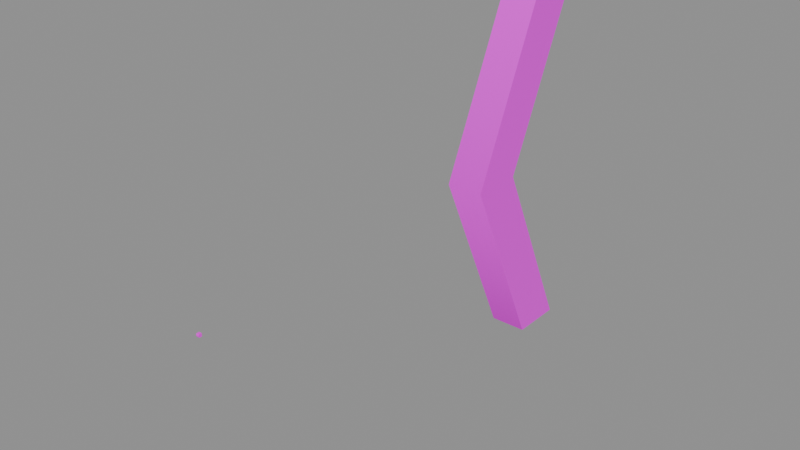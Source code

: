 # Source: SET_CLASS_S.blend  (saved by Blender 5.1.30; exported with 4.5.12 LTS)
import bpy
from mathutils import Matrix  # noqa: F401  (used for matrix-valued properties, if any)

bpy.ops.wm.read_factory_settings(use_empty=True)
scene = bpy.context.scene
scene.name = 'Scene'

# ---- images (referenced by path relative to the original .blend; pixels are not part of the script)
import os
ASSET_DIR = os.environ.get("B2B_ASSET_DIR", "")  # directory of the original .blend (textures are referenced by path, not embedded)
HERE = os.path.dirname(os.path.abspath(__file__))  # packed textures are extracted next to this script under _unpacked/

def load_image(name, relpath, width, height, colorspace="sRGB"):
    """Load a texture the original file referenced (path relative to the .blend, or extracted next to this script)."""
    p = next((c for c in (os.path.join(HERE, relpath), os.path.join(ASSET_DIR, relpath)) if relpath and os.path.exists(c)), "")
    if p:
        img = bpy.data.images.load(p, check_existing=True)
        img.name = name
    else:  # same state as the original file: an image datablock whose file is absent (Cycles renders it pink)
        img = bpy.data.images.new(name, width, height)
        img.source = "FILE"
        img.filepath = "//" + (relpath or name)
    img.colorspace_settings.name = colorspace
    return img
img_buildinghologramsclass_dds = load_image('BUILDINGHOLOGRAMSCLASS.DDS', 'BUILDINGHOLOGRAMSCLASS__6cbdafa7.png', 1024, 1024, 'sRGB')

# ---- materials (node trees are filled in below, after node groups)
mat_buildingclassletterholo_mat = bpy.data.materials.new('BuildingClassLetterHolo_Mat')
mat_buildingclassletterholo_mat.use_transparent_shadow = False
mat_buildingclassholo_mat = bpy.data.materials.new('BuildingClassHolo_Mat')
mat_buildingclassholo_mat.use_transparent_shadow = False

# ---- material node trees
mat_buildingclassletterholo_mat.use_nodes = True; mat_buildingclassletterholo_mat.node_tree.nodes.clear()
_N = mat_buildingclassletterholo_mat.node_tree.nodes; _L = mat_buildingclassletterholo_mat.node_tree.links
n0 = _N.new('ShaderNodeOutputMaterial'); n0.name = 'Material Output'; n0.location = (500, 0)
n1 = _N.new('ShaderNodeBsdfPrincipled'); n1.name = 'Principled BSDF'; n1.location = (200, 150)
n1.inputs[2].default_value = 1.0
n2 = _N.new('ShaderNodeTexImage'); n2.name = 'Texture Image - Diffuse'; n2.location = (-600, 300)
n2.label = 'Texture Image - Diffuse'
n2.image = img_buildinghologramsclass_dds
_L.new(n2.outputs[0], n1.inputs[0])
_L.new(n1.outputs[0], n0.inputs[0])
n0.is_active_output = True
mat_buildingclassholo_mat.use_nodes = True; mat_buildingclassholo_mat.node_tree.nodes.clear()
_N = mat_buildingclassholo_mat.node_tree.nodes; _L = mat_buildingclassholo_mat.node_tree.links
n0 = _N.new('ShaderNodeOutputMaterial'); n0.name = 'Material Output'; n0.location = (500, 0)
n1 = _N.new('ShaderNodeBsdfPrincipled'); n1.name = 'Principled BSDF'; n1.location = (200, 150)
n1.inputs[2].default_value = 1.0
n2 = _N.new('ShaderNodeTexImage'); n2.name = 'Texture Image - Diffuse'; n2.location = (-600, 300)
n2.label = 'Texture Image - Diffuse'
n2.image = img_buildinghologramsclass_dds
_L.new(n2.outputs[0], n1.inputs[0])
_L.new(n1.outputs[0], n0.inputs[0])
n0.is_active_output = True

# ---- meshes
me_set_class_s = bpy.data.meshes.new('SET_CLASS_S')
me_set_class_s.from_pydata([(8.625e-05, 0.00565, -0.004997), (8.625e-05, 0.00565, -7.546e-10), (8.625e-05, -0.003387, -0.004997), (8.625e-05, -0.005649, -7.546e-10), (8.625e-05, -0.003387, 0.004997), (8.625e-05, 0.00565, 0.004997), (-0.004997, -0.003387, -0.004997), (0.004997, 0.00565, -0.004997), (0.004997, -0.003387, -0.004997), (-0.004997, 0.00565, -0.004997), (-0.004997, 0.00565, 0.004997), (0.004997, -0.003387, 0.004997), (0.004997, 0.00565, 0.004997), (-0.004997, -0.003387, 0.004997), (-0.004997, -0.003387, -0.004997), (0.004997, -0.003387, -0.004997), (-0.004997, -0.005649, 2.602e-18), (0.004997, -0.005649, 0.0), (-0.004997, -0.003387, 0.004997), (0.004997, -0.003387, 0.004997), (-0.004997, 0.00565, 0.004997), (0.004997, 0.00565, 0.004997), (-0.004997, 0.00565, 2.602e-18), (0.004997, 0.00565, 0.0), (-0.004997, 0.00565, -0.004997), (0.004997, 0.00565, -0.004997), (0.004997, 0.00565, 0.0), (0.004997, -0.003387, -0.004997), (0.004997, 0.00565, -0.004997), (0.004997, -0.005649, 0.0), (0.004997, -0.003387, 0.004997), (0.004997, 0.00565, 0.004997), (-0.004997, 0.00565, 0.004997), (-0.004997, 0.00565, 2.602e-18), (-0.004997, -0.003387, 0.004997), (-0.004997, -0.005649, 2.602e-18), (-0.004997, -0.003387, -0.004997), (-0.004997, 0.00565, -0.004997), (1.675e-05, 0.00565, 0.004997), (1.675e-05, 0.00565, -5.551e-17), (1.675e-05, -0.003387, 0.004997), (1.675e-05, -0.005649, -5.551e-17), (1.675e-05, -0.003387, -0.004997), (1.675e-05, 0.00565, -0.004997), (-0.002352, 0.00565, 0.004997), (-0.002352, 0.00565, -2.776e-17), (-0.002352, -0.003387, 0.004997), (-0.002352, -0.005649, -2.776e-17), (-0.002352, -0.003387, -0.004997), (-0.002352, 0.00565, -0.004997), (0.002675, 0.00565, 0.004997), (0.002675, 0.00565, -1.11e-16), (0.002675, -0.003387, 0.004997), (0.002675, -0.005649, -1.11e-16), (0.002675, -0.003387, -0.004997), (0.002675, 0.00565, -0.004997), (-0.002573, 0.00565, -0.004997), (-0.002573, 0.00565, -7.546e-10), (-0.002573, -0.003387, -0.004997), (-0.002573, -0.005649, -7.546e-10), (-0.002573, -0.003387, 0.004997), (-0.002573, 0.00565, 0.004997), (0.002455, 0.00565, -0.004997), (0.002455, 0.00565, -7.546e-10), (0.002455, -0.003387, -0.004997), (0.002455, -0.005649, -7.546e-10), (0.002455, -0.003387, 0.004997), (0.002455, 0.00565, 0.004997), (-0.06509, 1.443, -0.6644), (0.06509, 1.63, -0.6644), (0.06509, 1.443, -0.6644), (-0.06509, 1.63, -0.6644), (0.06509, 1.443, 0.6644), (-0.06509, 1.63, 0.6644), (-0.06509, 1.443, 0.6644), (0.06509, 1.63, 0.6644), (-0.06509, 1.443, -0.6644), (0.06509, 1.443, -0.6644), (-0.06509, 1.143, 8.882e-16), (0.06509, 1.143, 0.0), (-0.06509, 1.443, 0.6644), (0.06509, 1.443, 0.6644), (-0.06509, 1.63, -0.6644), (-0.06509, 1.329, 8.882e-16), (0.06509, 1.63, -0.6644), (0.06509, 1.329, 0.0), (-0.06509, 1.63, 0.6644), (0.06509, 1.63, 0.6644), (-0.06509, 1.63, -0.6644), (-0.06509, 1.443, -0.6644), (-0.06509, 1.329, 8.882e-16), (-0.06509, 1.143, 8.882e-16), (-0.06509, 1.443, 0.6644), (-0.06509, 1.63, 0.6644), (0.06509, 1.63, -0.6644), (0.06509, 1.329, 0.0), (0.06509, 1.443, -0.6644), (0.06509, 1.143, 0.0), (0.06509, 1.443, 0.6644), (0.06509, 1.63, 0.6644)], [], [(0, 1, 2), (2, 1, 3), (3, 1, 4), (4, 1, 5), (6, 7, 8), (9, 7, 6), (10, 11, 12), (13, 11, 10), (14, 15, 16), (16, 15, 17), (16, 17, 18), (18, 17, 19), (20, 21, 22), (22, 21, 23), (22, 23, 24), (24, 23, 25), (26, 27, 28), (29, 27, 26), (29, 26, 30), (30, 26, 31), (32, 33, 34), (34, 33, 35), (35, 33, 36), (36, 33, 37), (38, 39, 40), (40, 39, 41), (41, 39, 42), (42, 39, 43), (44, 45, 46), (46, 45, 47), (47, 45, 48), (48, 45, 49), (50, 51, 52), (52, 51, 53), (53, 51, 54), (54, 51, 55), (56, 57, 58), (58, 57, 59), (59, 57, 60), (60, 57, 61), (62, 63, 64), (64, 63, 65), (65, 63, 66), (66, 63, 67), (68, 69, 70), (71, 69, 68), (72, 73, 74), (75, 73, 72), (76, 77, 78), (78, 77, 79), (78, 79, 80), (80, 79, 81), (82, 83, 84), (84, 83, 85), (83, 86, 85), (85, 86, 87), (88, 89, 90), (90, 89, 91), (92, 90, 91), (93, 90, 92), (94, 95, 96), (96, 95, 97), (95, 98, 97), (99, 98, 95)])
me_set_class_s.polygons.foreach_set('use_smooth', [True] * 64)
me_set_class_s.polygons.foreach_set('material_index', [0, 0, 0, 0, 1, 1, 1, 1, 1, 1, 1, 1, 1, 1, 1, 1, 1, 1, 1, 1, 1, 1, 1, 1, 0, 0, 0, 0, 0, 0, 0, 0, 0, 0, 0, 0, 0, 0, 0, 0, 0, 0, 0, 0, 1, 1, 1, 1, 1, 1, 1, 1, 1, 1, 1, 1, 1, 1, 1, 1, 1, 1, 1, 1])
_uv = me_set_class_s.uv_layers.new(name='UVMap')
_uv.uv.foreach_set('vector', [0.9419, 1.0, 0.4998, 1.0, 0.9419, 0.2002, 0.9419, 0.2002, 0.4998, 1.0, 0.4998, 0.0, 0.4998, 0.0, 0.4998, 1.0, 0.05777, 0.2002, 0.05777, 0.2002, 0.4998, 1.0, 0.05777, 1.0, 0.9419, 0.2002, 0.9419, 1.0, 0.9419, 0.2002, 0.9419, 1.0, 0.9419, 1.0, 0.9419, 0.2002, 0.05777, 1.0, 0.05777, 0.2002, 0.05777, 1.0, 0.05777, 0.2002, 0.05777, 0.2002, 0.05777, 1.0, 0.9419, 0.2002, 0.9419, 0.2002, 0.4998, 0.0, 0.4998, 0.0, 0.9419, 0.2002, 0.4998, 0.0, 0.4998, 0.0, 0.4998, 0.0, 0.05777, 0.2002, 0.05777, 0.2002, 0.4998, 0.0, 0.05777, 0.2002, 0.05777, 1.0, 0.05777, 1.0, 0.4998, 1.0, 0.4998, 1.0, 0.05777, 1.0, 0.4998, 1.0, 0.4998, 1.0, 0.4998, 1.0, 0.9419, 1.0, 0.9419, 1.0, 0.4998, 1.0, 0.9419, 1.0, 0.4998, 1.0, 0.9419, 0.2002, 0.9419, 1.0, 0.4998, 0.0, 0.9419, 0.2002, 0.4998, 1.0, 0.4998, 0.0, 0.4998, 1.0, 0.05777, 0.2002, 0.05777, 0.2002, 0.4998, 1.0, 0.05777, 1.0, 0.9419, 1.0, 0.4998, 1.0, 0.9419, 0.2002, 0.9419, 0.2002, 0.4998, 1.0, 0.4998, 0.0, 0.4998, 0.0, 0.4998, 1.0, 0.05777, 0.2002, 0.05777, 0.2002, 0.4998, 1.0, 0.05777, 1.0, 0.9419, 1.0, 0.4998, 1.0, 0.9419, 0.2002, 0.9419, 0.2002, 0.4998, 1.0, 0.4998, 0.0, 0.4998, 0.0, 0.4998, 1.0, 0.05777, 0.2002, 0.05777, 0.2002, 0.4998, 1.0, 0.05777, 1.0, 0.9419, 1.0, 0.4998, 1.0, 0.9419, 0.2002, 0.9419, 0.2002, 0.4998, 1.0, 0.4998, 0.0, 0.4998, 0.0, 0.4998, 1.0, 0.05777, 0.2002, 0.05777, 0.2002, 0.4998, 1.0, 0.05777, 1.0, 0.9419, 1.0, 0.4998, 1.0, 0.9419, 0.2002, 0.9419, 0.2002, 0.4998, 1.0, 0.4998, 0.0, 0.4998, 0.0, 0.4998, 1.0, 0.05777, 0.2002, 0.05777, 0.2002, 0.4998, 1.0, 0.05777, 1.0, 0.9419, 1.0, 0.4998, 1.0, 0.9419, 0.2002, 0.9419, 0.2002, 0.4998, 1.0, 0.4998, 0.0, 0.4998, 0.0, 0.4998, 1.0, 0.05777, 0.2002, 0.05777, 0.2002, 0.4998, 1.0, 0.05777, 1.0, 0.9419, 1.0, 0.4998, 1.0, 0.9419, 0.2002, 0.9419, 0.2002, 0.4998, 1.0, 0.4998, 0.0, 0.4998, 0.0, 0.4998, 1.0, 0.05777, 0.2002, 0.05777, 0.2002, 0.4998, 1.0, 0.05777, 1.0, 0.729, 0.005371, 0.6577, 0.07764, 0.729, 0.07764, 0.6577, 0.005371, 0.6577, 0.07764, 0.729, 0.005371, 0.729, 0.07764, 0.6577, 0.005371, 0.729, 0.005371, 0.6577, 0.07764, 0.6577, 0.005371, 0.729, 0.07764, 0.729, 0.005371, 0.729, 0.07764, 0.9917, 0.005371, 0.9917, 0.005371, 0.729, 0.07764, 0.9917, 0.07764, 0.9917, 0.005371, 0.9917, 0.07764, 0.729, 0.005371, 0.729, 0.005371, 0.9917, 0.07764, 0.729, 0.07764, 0.6577, 0.005371, 0.9199, 0.005371, 0.6577, 0.07764, 0.6577, 0.07764, 0.9199, 0.005371, 0.9199, 0.07764, 0.9199, 0.005371, 0.6577, 0.005371, 0.9199, 0.07764, 0.9199, 0.07764, 0.6577, 0.005371, 0.6577, 0.07764, 0.4849, 0.4268, 0.4849, 0.3599, 0.2466, 0.3188, 0.2466, 0.3188, 0.4849, 0.3599, 0.2466, 0.252, 0.008255, 0.3599, 0.2466, 0.3188, 0.2466, 0.252, 0.008255, 0.4268, 0.2466, 0.3188, 0.008255, 0.3599, 0.4844, 0.292, 0.2462, 0.1841, 0.4844, 0.2246, 0.4844, 0.2246, 0.2462, 0.1841, 0.2462, 0.1167, 0.2462, 0.1841, 0.007912, 0.2246, 0.2462, 0.1167, 0.007912, 0.292, 0.007912, 0.2246, 0.2462, 0.1841])
me_set_class_s.materials.append(mat_buildingclassletterholo_mat)
me_set_class_s.materials.append(mat_buildingclassholo_mat)
me_set_class_s.update()

# ---- objects
ob_set_class_s = bpy.data.objects.new('SET_CLASS_S', me_set_class_s)

# ---- transforms, parenting, visibility, modifiers, constraints
ob_set_class_s.location = (0.0, 0.0, 0.0)
ob_set_class_s.rotation_mode = 'QUATERNION'
ob_set_class_s.rotation_quaternion = (1.0, 0.0, 0.0, 0.0)

# ---- collection membership
scene.collection.objects.link(ob_set_class_s)

# ---- scene / render settings (as saved in the file)
scene.frame_start = 1; scene.frame_end = 250; scene.frame_set(1)
scene.render.engine = 'BLENDER_EEVEE_NEXT'
scene.render.bake_bias = 0.0
scene.render.bake_samples = 0
scene.cycles.sampling_pattern = 'TABULATED_SOBOL'
scene.eevee.use_volume_custom_range = False
bpy.context.view_layer.update()

# ---- added for rendering (the .blend has no active camera and no usable light): camera, sun + grey world if the file has none
cam_auto = bpy.data.cameras.new('AutoCamera')
cam_auto.lens = 50.0
cam_auto.sensor_width = 36.0
cam_auto.clip_end = 1000.0
ob_auto_camera = bpy.data.objects.new('AutoCamera', cam_auto)
scene.collection.objects.link(ob_auto_camera)
ob_auto_camera.location = (1.95342, -1.53203, 1.56274)
ob_auto_camera.rotation_euler = (1.09748, -7.21219e-08, 0.694738)
scene.camera = ob_auto_camera
light_auto_sun = bpy.data.lights.new('AutoSun', 'SUN')
light_auto_sun.energy = 3.0
light_auto_sun.angle = 0.0523599
ob_auto_sun = bpy.data.objects.new('AutoSun', light_auto_sun)
scene.collection.objects.link(ob_auto_sun)
ob_auto_sun.rotation_euler = (0.872665, 0.174533, 0.523599)
if scene.world is None:
    world_auto = bpy.data.worlds.new('AutoWorld')
    world_auto.color = (0.3, 0.3, 0.3)
    scene.world = world_auto
bpy.context.view_layer.update()
